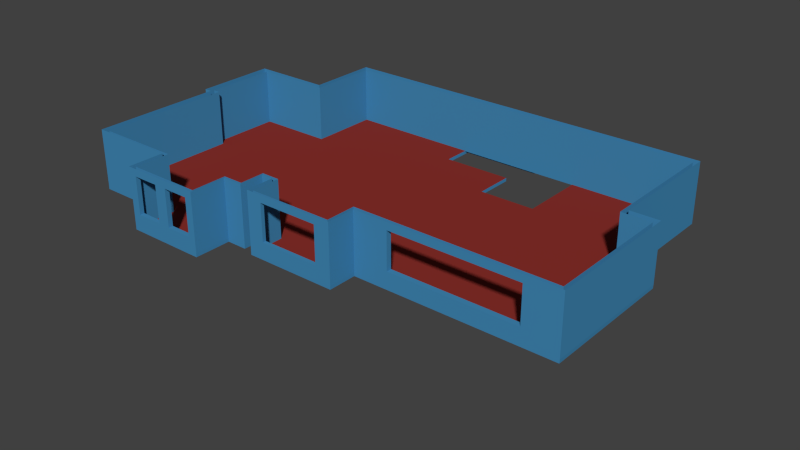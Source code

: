 # Source: map_floor_1_roof.blend  (saved by Blender 2.68.0; exported with 4.5.12 LTS)
import bpy
from mathutils import Matrix  # noqa: F401  (used for matrix-valued properties, if any)

bpy.ops.wm.read_factory_settings(use_empty=True)
scene = bpy.context.scene
scene.name = 'Scene'

# ---- collections
col_collection_1 = bpy.data.collections.new('Collection 1'); scene.collection.children.link(col_collection_1)
col_collection_11 = bpy.data.collections.new('Collection 11'); scene.collection.children.link(col_collection_11)
col_collection_11.hide_render = True
col_collection_11.hide_viewport = True

# ---- materials (node trees are filled in below, after node groups)
mat_outside = bpy.data.materials.new('outside')
mat_outside.alpha_threshold = 0.0
mat_outside.use_transparent_shadow = False
mat_outside.diffuse_color = (0.05493, 0.2539, 0.477, 1.0)
mat_outside.roughness = 0.5
mat_outside.specular_intensity = 0.09184
mat_outside.line_color = (0.0, 0.0, 0.0, 1.0)
mat_floor = bpy.data.materials.new('floor')
mat_floor.alpha_threshold = 0.0
mat_floor.use_transparent_shadow = False
mat_floor.diffuse_color = (0.2598, 0.02946, 0.02374, 1.0)
mat_floor.roughness = 0.5
mat_floor.specular_intensity = 0.1449
mat_floor.line_color = (0.0, 0.0, 0.0, 1.0)

# ---- material node trees

# ---- world
world_world = bpy.data.worlds.new('World'); scene.world = world_world
world_world.color = (0.05088, 0.05088, 0.05088)
world_world.use_sun_shadow = False
world_world.sun_shadow_jitter_overblur = 0.0
world_world.cycles.sampling_method = 'MANUAL'
world_world.cycles.sample_map_resolution = 256

# ---- meshes
me_plane_007 = bpy.data.meshes.new('Plane.007')
me_plane_007.from_pydata([(-241.6, 417.6, 401.0), (-241.6, 803.8, 401.0), (-241.6, -604.2, 401.0), (-855.6, -604.2, 401.0), (-855.6, 803.8, 401.0), (-177.2, 136.5, 401.0), (-1283.0, 417.6, 401.0), (-855.6, 417.6, 401.0), (-177.2, -604.2, 401.0), (1214.0, 803.8, 400.7), (1214.0, 417.6, 400.7), (-855.6, -737.2, 401.0), (1366.0, -604.2, 400.7), (-177.2, -758.2, 401.0), (-177.2, 417.6, 401.0), (-241.6, 136.5, 401.0), (-177.2, 803.8, 401.0), (-1283.0, 136.5, 401.0), (-855.6, 136.5, 401.0), (1214.0, 136.5, 400.7), (1366.0, 136.5, 400.7), (311.1, -604.2, 401.0), (311.1, 995.2, 401.0), (311.1, 803.8, 401.0), (-241.6, -737.2, 401.0), (311.1, -758.2, 401.0), (-119.6, -604.2, 401.0), (-119.6, 995.2, 401.0), (-119.6, 803.8, 401.0), (-119.6, 417.6, 401.0), (-119.6, -758.2, 401.0), (-119.6, 136.5, 401.0), (-1243.0, -604.2, 401.0), (-1243.0, 417.6, 401.0), (-1243.0, -737.2, 401.0), (-1243.0, 136.5, 401.0), (-777.3, -604.2, 401.0), (-777.3, 803.8, 401.0), (-777.3, 417.6, 401.0), (-777.3, -932.8, 401.0), (-777.3, -737.2, 401.0), (-777.3, 136.5, 401.0), (-352.5, -604.2, 401.0), (-352.5, 803.8, 401.0), (-352.5, 417.6, 401.0), (-349.9, -932.8, 400.9), (-349.9, -737.2, 400.9), (-352.5, 136.5, 401.0), (-177.2, -23.41, 401.0), (-855.6, -23.41, 401.0), (-241.6, -23.41, 401.0), (311.1, -23.41, 401.0), (-119.6, -23.41, 401.0), (-1243.0, -23.41, 401.0), (-777.3, -23.41, 401.0), (-352.5, -23.41, 401.0), (-1283.0, -23.41, 401.0), (558.8, 803.8, 401.0), (558.8, 417.6, 401.0), (-241.2, 417.6, 420.0), (-241.2, 803.8, 420.0), (-241.2, -604.2, 420.0), (-855.2, -604.2, 420.0), (-855.2, 803.8, 420.0), (-176.8, 136.4, 420.0), (-1283.0, 417.6, 420.0), (-855.2, 417.6, 420.0), (-176.8, -604.2, 420.0), (1214.0, 803.8, 420.0), (1214.0, 417.6, 420.0), (-855.2, -737.3, 420.0), (1367.0, -604.2, 420.0), (-176.8, -758.3, 420.0), (-176.8, 417.6, 420.0), (-241.2, 136.4, 420.0), (-176.8, 803.8, 420.0), (-1283.0, 136.4, 420.0), (-855.2, 136.4, 420.0), (1214.0, 136.4, 420.0), (1367.0, 136.4, 420.0), (311.5, -604.2, 420.0), (311.5, 995.2, 420.0), (311.5, 803.8, 420.0), (-241.2, -737.3, 420.0), (311.5, -758.3, 420.0), (311.5, 136.4, 420.0), (-119.2, -604.2, 420.0), (-119.2, 995.2, 420.0), (-119.2, 803.8, 420.0), (-119.2, 417.6, 420.0), (-119.2, -758.3, 420.0), (-119.2, 136.4, 420.0), (-1242.0, -604.2, 420.0), (-1242.0, 417.6, 420.0), (-1242.0, -737.3, 420.0), (-1242.0, 136.4, 420.0), (-776.9, -604.2, 420.0), (-776.9, 803.8, 420.0), (-776.9, 417.6, 420.0), (-776.9, -932.8, 420.0), (-776.9, -737.3, 420.0), (-776.9, 136.4, 420.0), (-352.1, -604.2, 420.0), (-352.1, 803.8, 420.0), (-352.1, 417.6, 420.0), (-349.5, -932.8, 420.0), (-349.5, -737.3, 420.0), (-352.1, 136.4, 420.0), (-176.8, -23.43, 420.0), (-855.2, -23.43, 420.0), (-241.2, -23.43, 420.0), (311.5, -23.43, 420.0), (-119.2, -23.43, 420.0), (-1242.0, -23.43, 420.0), (-776.9, -23.43, 420.0), (-352.1, -23.43, 420.0), (-1283.0, -23.43, 420.0), (559.2, 803.8, 420.0), (559.2, 417.6, 420.0), (143.6, -604.2, 401.0), (143.6, -758.2, 401.0), (143.6, -23.41, 401.0), (144.1, -604.2, 420.0), (144.1, -758.3, 420.0), (144.1, -23.43, 420.0), (-855.6, 632.3, 401.0), (-177.2, 632.3, 401.0), (-241.6, 632.3, 401.0), (-119.6, 632.3, 401.0), (-777.3, 632.3, 401.0), (-352.5, 632.3, 401.0), (-855.2, 632.3, 420.0), (-176.8, 632.3, 420.0), (-241.2, 632.3, 420.0), (-119.2, 631.0, 420.0), (-776.9, 632.3, 420.0), (-352.1, 632.3, 420.0), (311.1, 136.5, 401.0), (254.5, 632.3, 420.0), (254.5, 417.6, 420.0), (254.1, 417.6, 401.0), (254.1, 632.3, 401.0), (-241.2, -604.2, 727.4), (-855.2, 803.8, 727.4), (-1283.0, 417.6, 727.4), (-855.2, 417.6, 727.4), (-176.8, -604.2, 727.4), (1214.0, 803.8, 727.2), (1367.0, -604.2, 727.2), (-176.8, -758.3, 727.4), (1214.0, 136.4, 727.2), (1367.0, 136.4, 727.2), (311.5, -604.2, 727.4), (-241.2, -737.3, 727.4), (311.5, -758.3, 727.4), (-119.2, 803.8, 727.4), (-1242.0, -737.3, 727.4), (-776.9, -932.8, 727.4), (-776.9, -737.3, 727.4), (-349.5, -932.8, 727.4), (-349.5, -737.3, 727.4), (-1242.0, -23.43, 727.4), (-1283.0, -23.43, 727.4), (559.2, 803.8, 727.4), (-256.9, -584.2, 418.1), (-833.7, 778.7, 418.1), (-1245.0, 398.6, 418.1), (-833.7, 398.6, 418.1), (-159.3, -584.2, 418.1), (1189.0, 778.7, 418.1), (1343.0, -576.3, 418.1), (-159.3, -738.7, 418.1), (1189.0, 110.2, 418.1), (1343.0, 110.2, 418.1), (289.6, -576.3, 418.1), (-256.9, -718.3, 418.1), (289.6, -738.7, 418.1), (227.3, -758.3, 688.5), (-1206.0, -718.3, 418.1), (-758.3, -908.2, 418.1), (-758.3, -718.3, 418.1), (-364.8, -908.2, 418.1), (-364.8, -718.3, 418.1), (-1206.0, 3.819, 418.1), (-1245.0, 3.819, 418.1), (-120.0, 778.7, 418.1), (227.3, -758.3, 491.4), (-256.9, -584.2, 722.3), (-833.7, 778.7, 722.3), (-1245.0, 398.6, 722.3), (-833.7, 398.6, 722.3), (-159.3, -584.2, 722.3), (1189.0, 778.7, 722.0), (1343.0, -576.3, 722.0), (-159.3, -738.7, 722.3), (1189.0, 110.2, 722.0), (1343.0, 110.2, 722.0), (289.6, -576.3, 722.3), (-256.9, -718.3, 722.3), (289.6, -738.7, 722.3), (-94.73, -758.3, 688.5), (-1206.0, -718.3, 722.3), (-758.3, -908.2, 722.3), (-758.3, -718.3, 722.3), (-364.8, -908.2, 722.3), (-364.8, -718.3, 722.3), (-1206.0, 3.819, 722.3), (-1245.0, 3.819, 722.3), (-120.0, 778.7, 722.3), (-94.73, -758.3, 491.4), (-776.9, 803.8, 420.0), (-855.2, 803.8, 420.0), (-855.2, 803.8, 420.0), (-855.2, 632.3, 420.0), (-1283.0, 136.4, 420.0), (-1283.0, 417.6, 420.0), (-1283.0, 417.6, 420.0), (-1242.0, 417.6, 420.0), (-176.8, 803.8, 420.0), (-241.2, 803.8, 420.0), (-176.8, -604.2, 420.0), (-176.8, -604.2, 420.0), (-241.2, -604.2, 420.0), (-241.2, -604.2, 420.0), (1214.0, 136.4, 420.0), (1214.0, 136.4, 420.0), (1214.0, 417.6, 420.0), (1214.0, 803.8, 420.0), (1214.0, 803.8, 420.0), (-119.2, 803.8, 420.0), (-119.2, 803.8, 420.0), (-776.9, -737.3, 420.0), (-776.9, -737.3, 420.0), (-855.2, -737.3, 420.0), (-176.8, -758.3, 420.0), (-176.8, -758.3, 420.0), (-119.2, -758.3, 420.0), (1367.0, -604.2, 420.0), (1367.0, -604.2, 420.0), (1367.0, 136.4, 420.0), (1367.0, 136.4, 420.0), (311.5, -604.2, 420.0), (311.5, -604.2, 420.0), (311.5, -758.3, 420.0), (311.5, -758.3, 420.0), (144.1, -758.3, 420.0), (-119.2, 631.0, 420.0), (-241.2, -737.3, 420.0), (-241.2, -737.3, 420.0), (-855.2, 417.6, 420.0), (-855.2, 417.6, 420.0), (-1242.0, -737.3, 420.0), (-1242.0, -737.3, 420.0), (-1242.0, -604.2, 420.0), (-352.1, 803.8, 420.0), (-349.5, -932.8, 420.0), (-349.5, -932.8, 420.0), (-776.9, -932.8, 420.0), (-776.9, -932.8, 420.0), (-349.5, -737.3, 420.0), (-349.5, -737.3, 420.0), (-1283.0, -23.43, 420.0), (-1283.0, -23.43, 420.0), (-1242.0, -23.43, 420.0), (-1242.0, -23.43, 420.0), (559.2, 803.8, 420.0), (559.2, 803.8, 420.0), (559.2, 417.6, 420.0), (254.5, 632.3, 420.0), (254.5, 417.6, 420.0), (1180.0, -604.2, 688.5), (498.2, -604.2, 688.5), (1180.0, -604.2, 491.4), (498.2, -604.2, 491.4), (1180.0, -576.3, 491.4), (498.2, -576.3, 491.4), (1180.0, -576.3, 688.5), (498.2, -576.3, 688.5), (-94.73, -738.7, 491.4), (227.3, -738.7, 491.4), (-94.73, -738.7, 688.5), (227.3, -738.7, 688.5), (-563.2, -932.8, 727.4), (-563.2, -932.8, 420.0), (-561.6, -908.2, 418.1), (-561.6, -908.2, 722.3), (-734.5, -932.8, 688.5), (-734.5, -932.8, 491.4), (-595.4, -932.8, 688.5), (-595.4, -932.8, 491.4), (-390.3, -932.8, 688.5), (-390.3, -932.8, 491.4), (-529.2, -932.8, 688.5), (-529.2, -932.8, 491.4), (-390.3, -908.2, 491.4), (-390.3, -908.2, 688.5), (-529.2, -908.2, 491.4), (-529.2, -908.2, 688.5), (-734.5, -908.2, 491.4), (-734.5, -908.2, 688.5), (-595.4, -908.2, 491.4), (-595.4, -908.2, 688.5)], [], [(130, 43, 1, 127), (46, 42, 2, 24), (34, 32, 3, 11), (35, 33, 7, 18), (19, 58, 10), (58, 57, 9, 10), (50, 15, 5, 48), (15, 0, 14, 5), (127, 1, 16, 126), (53, 35, 18, 49), (55, 47, 15, 50), (28, 27, 22, 23), (5, 14, 29, 31), (126, 16, 28, 128), (120, 30, 26, 119), (47, 44, 0, 15), (48, 5, 31, 52), (17, 6, 33, 35), (49, 18, 41, 54), (11, 3, 36, 40), (125, 4, 37, 129), (18, 7, 38, 41), (54, 41, 47, 55), (21, 19, 20, 12), (40, 36, 42, 46), (129, 37, 43, 130), (41, 38, 44, 47), (39, 40, 46, 45), (36, 54, 55, 42), (3, 49, 54, 36), (8, 48, 52, 26), (42, 55, 50, 2), (119, 121, 51, 21), (32, 53, 49, 3), (13, 8, 26, 30), (53, 56, 17, 35), (2, 50, 48, 8), (136, 133, 219, 254), (106, 248, 222, 102), (252, 70, 62, 92), (95, 77, 66, 217), (224, 226, 118), (118, 226, 228, 265), (110, 108, 64, 74), (74, 64, 73, 59), (133, 132, 218, 219), (85, 224, 118), (113, 109, 77, 95), (121, 137, 51), (115, 110, 74, 107), (88, 82, 81, 87), (64, 91, 89, 73), (132, 134, 229, 218), (245, 122, 86, 236), (107, 74, 59, 104), (108, 112, 91, 64), (214, 95, 217, 216), (109, 114, 101, 77), (70, 231, 96, 62), (213, 135, 210, 212), (77, 101, 98, 66), (114, 115, 107, 101), (241, 238, 240, 224), (231, 106, 102, 96), (135, 136, 254, 210), (101, 107, 104, 98), (258, 256, 106, 231), (85, 111, 241, 224), (96, 102, 115, 114), (62, 96, 114, 109), (220, 86, 112, 108), (102, 222, 110, 115), (122, 241, 111, 124), (92, 62, 109, 113), (235, 236, 86, 220), (113, 95, 214, 262), (222, 220, 108, 110), (27, 28, 88, 87), (10, 9, 68, 69), (17, 56, 116, 76), (125, 7, 249, 131), (39, 45, 105, 99), (16, 1, 60, 75), (57, 58, 267, 117), (25, 21, 80, 243), (33, 6, 65, 93), (20, 19, 78, 79), (53, 32, 253, 263), (28, 16, 75, 88), (24, 2, 61, 83), (40, 39, 99, 100), (46, 24, 83, 259), (13, 30, 90, 72), (2, 8, 67, 61), (21, 12, 71, 80), (8, 13, 72, 67), (23, 22, 81, 82), (7, 33, 93, 249), (45, 46, 259, 105), (43, 37, 97, 103), (11, 40, 100, 233), (6, 17, 76, 65), (22, 27, 87, 81), (19, 10, 69, 78), (56, 53, 263, 116), (34, 11, 233, 94), (37, 4, 63, 97), (1, 43, 103, 60), (120, 25, 243, 123), (9, 57, 117, 68), (28, 23, 82, 88), (32, 34, 94, 253), (12, 20, 79, 71), (30, 120, 123, 90), (86, 122, 124, 112), (84, 241, 122, 245), (52, 31, 137, 121), (26, 52, 121, 119), (25, 120, 119, 21), (4, 125, 131, 63), (98, 104, 136, 135), (66, 98, 135, 213), (73, 89, 134, 132), (59, 73, 132, 133), (104, 59, 133, 136), (38, 129, 130, 44), (7, 125, 129, 38), (14, 126, 128, 29), (0, 127, 126, 14), (44, 130, 127, 0), (112, 124, 85, 91), (137, 58, 19), (139, 85, 118), (137, 19, 21, 51), (140, 58, 137), (58, 140, 269, 267), (31, 29, 140, 137), (138, 141, 128, 246), (246, 128, 28, 88), (89, 91, 85, 139), (124, 111, 85), (29, 128, 141, 140), (134, 89, 139, 268), (195, 192, 169, 172), (223, 221, 146, 142), (242, 237, 272, 273), (247, 223, 142, 153), (232, 257, 157, 158), (227, 266, 163, 147), (260, 247, 153, 160), (221, 234, 149, 146), (251, 156, 161, 264), (189, 166, 167, 190), (189, 207, 184, 166), (255, 260, 160, 159), (234, 244, 186, 209), (201, 178, 183, 206), (211, 143, 155, 230), (165, 188, 190, 167), (242, 152, 154, 244), (261, 264, 161, 162), (237, 239, 151, 148), (266, 230, 155, 163), (239, 225, 150, 151), (282, 283, 293, 292), (164, 187, 191, 168), (193, 170, 274, 276), (175, 198, 187, 164), (180, 203, 202, 179), (169, 192, 208, 185), (182, 205, 198, 175), (168, 191, 194, 171), (251, 232, 158, 156), (211, 250, 145, 143), (215, 144, 145, 250), (181, 204, 205, 182), (225, 227, 147, 150), (199, 176, 279, 281), (215, 261, 162, 144), (174, 176, 199, 197), (184, 207, 206, 183), (170, 193, 196, 173), (173, 196, 195, 172), (149, 234, 209, 200), (284, 285, 297, 296), (269, 140, 141, 138), (273, 272, 274, 275), (237, 148, 270, 272), (152, 242, 273, 271), (148, 152, 271, 270), (273, 275, 277, 271), (174, 197, 277, 275), (197, 193, 276, 277), (170, 174, 275, 274), (271, 277, 276, 270), (270, 276, 274, 272), (178, 201, 203, 180), (188, 165, 185, 208), (244, 154, 177, 186), (154, 149, 200, 177), (171, 194, 280, 278), (194, 199, 281, 280), (176, 171, 278, 279), (283, 282, 288, 289), (285, 284, 300, 301), (257, 283, 289, 287), (157, 257, 287, 286), (282, 157, 286, 288), (283, 255, 291, 293), (159, 282, 292, 290), (255, 159, 290, 291), (285, 204, 295, 297), (181, 284, 296, 294), (204, 181, 294, 295), (179, 202, 299, 298), (202, 285, 301, 299), (284, 179, 298, 300), (209, 186, 279, 278), (209, 278, 280, 200), (200, 280, 281, 177), (186, 177, 281, 279), (291, 290, 295, 294), (293, 291, 294, 296), (292, 297, 295, 290), (293, 296, 297, 292), (286, 299, 301, 288), (286, 287, 298, 299), (287, 289, 300, 298), (289, 288, 301, 300)])
me_plane_007.polygons.foreach_set('material_index', [0, 0, 0, 0, 0, 0, 0, 0, 0, 0, 0, 0, 0, 0, 0, 0, 0, 0, 0, 0, 0, 0, 0, 0, 0, 0, 0, 0, 0, 0, 0, 0, 0, 0, 0, 0, 0, 1, 1, 1, 1, 1, 1, 1, 1, 1, 1, 1, 0, 1, 0, 1, 1, 1, 1, 1, 1, 1, 1, 1, 1, 1, 1, 1, 1, 1, 1, 1, 1, 1, 1, 1, 1, 1, 1, 1, 1, 0, 0, 0, 0, 0, 0, 0, 0, 0, 0, 0, 0, 0, 0, 0, 0, 0, 0, 0, 0, 0, 0, 0, 0, 0, 0, 0, 0, 0, 0, 0, 0, 0, 0, 0, 0, 0, 1, 1, 0, 0, 0, 0, 1, 1, 1, 1, 1, 0, 0, 0, 0, 0, 1, 0, 1, 0, 0, 0, 0, 0, 0, 1, 1, 0, 1, 0, 0, 0, 0, 0, 0, 0, 0, 0, 0, 0, 0, 0, 0, 0, 0, 0, 0, 0, 0, 0, 0, 0, 0, 0, 0, 0, 0, 0, 0, 0, 0, 0, 0, 0, 0, 0, 0, 0, 0, 0, 0, 0, 0, 0, 0, 0, 0, 0, 0, 0, 0, 0, 0, 0, 0, 0, 0, 0, 0, 0, 0, 0, 0, 0, 0, 0, 0, 0, 0, 0, 0, 0, 0, 0, 0, 0, 0, 0, 0, 0, 0, 0, 0, 0, 0])
_uv = me_plane_007.uv_layers.new(name='UVMap')
_uv.uv.foreach_set('vector', [0.0, 0.0, 0.0, 0.0, 0.0, 0.0, 0.0, 0.0, 0.0, 0.0, 0.0, 0.0, 0.0, 0.0, 0.0, 0.0, 0.0, 0.0, 0.0, 0.0, 0.0, 0.0, 0.0, 0.0, 0.0, 0.0, 0.0, 0.0, 0.0, 0.0, 0.0, 0.0, 0.0, 0.0, 0.0, 0.0, 0.0, 0.0, 0.0, 0.0, 0.0, 0.0, 0.0, 0.0, 0.0, 0.0, 0.0, 0.0, 0.0, 0.0, 0.0, 0.0, 0.0, 0.0, 0.0, 0.0, 0.0, 0.0, 0.0, 0.0, 0.0, 0.0, 0.0, 0.0, 0.0, 0.0, 0.0, 0.0, 0.0, 0.0, 0.0, 0.0, 0.0, 0.0, 0.0, 0.0, 0.0, 0.0, 0.0, 0.0, 0.0, 0.0, 0.0, 0.0, 0.0, 0.0, 0.0003182, 0.3633, 0.0003182, 0.1821, 0.4081, 0.1821, 0.4081, 0.3633, 0.0, 0.0, 0.0, 0.0, 0.0, 0.0, 0.0, 0.0, 0.0, 0.0, 0.0, 0.0, 0.0, 0.0, 0.0, 0.0, 0.0, 0.0, 0.0, 0.0, 0.0, 0.0, 0.0, 0.0, 0.0, 0.0, 0.0, 0.0, 0.0, 0.0, 0.0, 0.0, 0.0, 0.0, 0.0, 0.0, 0.0, 0.0, 0.0, 0.0, 0.0, 0.0, 0.0, 0.0, 0.0, 0.0, 0.0, 0.0, 0.0, 0.0, 0.0, 0.0, 0.0, 0.0, 0.0, 0.0, 0.0, 0.0, 0.0, 0.0, 0.0, 0.0, 0.0, 0.0, 0.0, 0.0, 0.0, 0.0, 0.0, 0.0, 0.0, 0.0, 0.0, 0.0, 0.0, 0.0, 0.0, 0.0, 0.0, 0.0, 0.0, 0.0, 0.0, 0.0, 0.0, 0.0, 0.0, 0.0, 0.0, 0.0, 0.0, 0.0, 0.0, 0.0, 0.0, 0.0, 0.0, 0.0, 0.0, 0.0, 0.0, 0.0, 0.0, 0.0, 0.0, 0.0, 0.0, 0.0, 0.0, 0.0, 0.0, 0.0, 0.0, 0.0, 0.0, 0.0, 0.0, 0.0, 0.0, 0.0, 0.0, 0.0, 0.0, 0.0, 0.0, 0.0, 0.0, 0.0, 0.0, 0.0, 0.0, 0.0, 0.0, 0.0, 0.0, 0.0, 0.0, 0.0, 0.0, 0.0, 0.0, 0.0, 0.0, 0.0, 0.0, 0.0, 0.0, 0.0, 0.0, 0.0, 0.0, 0.0, 0.0, 0.0, 0.0, 0.0, 0.0, 0.0, 0.0, 0.0, 0.0, 0.0, 0.0, 0.0, 0.0, 0.0, 0.0, 0.0, 0.0, 0.0, 0.0, 0.0, 0.0, 0.0, 0.0, 0.0, 0.0, 0.0, 0.0, 0.0, 0.0, 0.0, 0.0, 0.0, 0.0, 0.0, 0.0, 0.0, 0.0, 0.0, 0.0, 0.0, 0.0, 0.0, 0.0, 0.0, 0.0, 0.0, 0.0, 0.0, 1.421, 0.9996, 1.428, 0.845, 1.667, 0.8556, 1.659, 1.01, -0.4487, 0.929, -0.4421, 0.7831, -0.2629, 0.7912, -0.2692, 0.9404, -0.506, 2.139, -0.4808, 1.613, -0.3004, 1.622, -0.3253, 2.147, 0.6836, 2.195, 0.7068, 1.666, 1.094, 1.683, 1.069, 2.213, 0.7644, -1.211, 1.155, -1.214, 1.161, -0.3038, 1.161, -0.3038, 1.155, -1.214, 1.692, -1.217, 1.698, -0.3074, 0.5158, 0.8165, 0.5177, 0.7289, 0.7377, 0.7328, 0.7356, 0.8219, 0.7356, 0.8219, 0.7377, 0.7328, 1.131, 0.7433, 1.128, 0.8332, 1.428, 0.845, 1.431, 0.7551, 1.671, 0.7658, 1.667, 0.8556, 0.7669, 0.03283, 0.7644, -1.211, 1.161, -0.3038, 0.4647, 2.185, 0.488, 1.656, 0.7068, 1.666, 0.6836, 2.195, 0.0, 0.0, 0.0, 0.0, 0.0, 0.0, 0.5117, 0.9677, 0.5158, 0.8165, 0.7356, 0.8219, 0.7313, 0.9749, 0.0003182, 0.0003182, 0.4081, 0.0003182, 0.4081, 0.1815, 0.0003182, 0.1815, 0.7377, 0.7328, 0.7392, 0.653, 1.133, 0.6626, 1.131, 0.7433, 1.431, 0.7551, 1.433, 0.6745, 1.674, 0.6855, 1.671, 0.7658, -0.4426, 0.273, -0.2411, 0.2819, -0.2566, 0.6285, -0.4598, 0.6194, 0.7313, 0.9749, 0.7356, 0.8219, 1.128, 0.8332, 1.122, 0.9877, 0.5177, 0.7289, 0.519, 0.6507, 0.7392, 0.653, 0.7377, 0.7328, 0.681, 2.251, 0.6836, 2.195, 1.069, 2.213, 1.066, 2.269, 0.488, 1.656, 0.4925, 1.55, 0.7113, 1.558, 0.7068, 1.666, -0.4808, 1.613, -0.4758, 1.507, -0.2956, 1.515, -0.3004, 1.622, 1.39, 1.696, 1.395, 1.588, 1.633, 1.598, 1.628, 1.707, 0.7068, 1.666, 0.7113, 1.558, 1.098, 1.575, 1.094, 1.683, 0.4925, 1.55, 0.5117, 0.9677, 0.7313, 0.9749, 0.7113, 1.558, -0.2321, 0.06521, -0.2677, -1.398, 0.7593, -1.423, 0.7644, -1.211, -0.4758, 1.507, -0.4487, 0.929, -0.2692, 0.9404, -0.2956, 1.515, 1.395, 1.588, 1.421, 0.9996, 1.659, 1.01, 1.633, 1.598, 0.7113, 1.558, 0.7313, 0.9749, 1.122, 0.9877, 1.098, 1.575, -0.7403, 1.494, -0.7131, 0.9165, -0.4487, 0.929, -0.4758, 1.507, 0.7669, 0.03283, 0.4912, 0.04756, -0.2321, 0.06521, 0.7644, -1.211, -0.2956, 1.515, -0.2692, 0.9404, 0.5117, 0.9677, 0.4925, 1.55, -0.3004, 1.622, -0.2956, 1.515, 0.4925, 1.55, 0.488, 1.656, -0.2597, 0.7049, -0.2566, 0.6285, 0.519, 0.6507, 0.5177, 0.7289, -0.2692, 0.9404, -0.2629, 0.7912, 0.5158, 0.8165, 0.5117, 0.9677, -0.2411, 0.2819, -0.2321, 0.06521, 0.4912, 0.04756, 0.514, 0.2878, -0.3253, 2.147, -0.3004, 1.622, 0.488, 1.656, 0.4647, 2.185, -0.4633, 0.6955, -0.4598, 0.6194, -0.2566, 0.6285, -0.2597, 0.7049, 0.4647, 2.185, 0.6836, 2.195, 0.681, 2.251, 0.4621, 2.241, -0.2629, 0.7912, -0.2597, 0.7049, 0.5177, 0.7289, 0.5158, 0.8165, 0.7159, -0.1193, 0.3509, -0.1193, 0.3508, -0.1557, 0.7159, -0.1557, -0.472, 0.842, 0.2646, 0.842, 0.2645, 0.8789, -0.472, 0.8789, 0.6558, 0.06874, 0.3509, 0.06874, 0.3508, 0.03241, 0.6558, 0.03241, 0.6775, 0.9165, 0.2681, 0.9165, 0.2681, 0.8802, 0.6775, 0.8802, -0.472, 0.7668, 0.3431, 0.7667, 0.3438, 0.8032, -0.4713, 0.8032, 0.4737, 0.4831, 0.3508, 0.4831, 0.3516, 0.4468, 0.4744, 0.4468, 0.2646, 0.9918, -0.472, 0.9918, -0.472, 0.9554, 0.2645, 0.9554, 0.3509, 0.1458, 0.6446, 0.1458, 0.6446, 0.1821, 0.3508, 0.1821, 0.4757, 0.5242, 0.4757, 0.4468, 0.512, 0.4476, 0.512, 0.525, 0.6422, 0.1069, 0.3508, 0.1069, 0.3516, 0.07003, 0.643, 0.07003, 0.6358, 0.6902, -0.472, 0.6902, -0.472, 0.6539, 0.6357, 0.6539, 0.4614, 0.7278, 0.3516, 0.7278, 0.3524, 0.6915, 0.4622, 0.6915, 0.3509, 0.1834, 0.6046, 0.1834, 0.6045, 0.2198, 0.3508, 0.2198, 0.7238, -0.1569, 0.3509, -0.1569, 0.3508, -0.1933, 0.7238, -0.1933, 0.3508, 0.2963, 0.5575, 0.2964, 0.5582, 0.3327, 0.3516, 0.3327, 0.3508, 0.4844, 0.4606, 0.4844, 0.4614, 0.5207, 0.3516, 0.5207, 0.3508, 0.4092, 0.4737, 0.4092, 0.4744, 0.4455, 0.3516, 0.4455, -0.472, 0.5399, 1.541, 0.5394, 1.541, 0.5763, -0.4713, 0.5763, 0.6446, 0.1445, 0.3509, 0.1445, 0.3508, 0.1082, 0.6446, 0.1082, 0.3509, -0.118, 0.7159, -0.118, 0.7159, -0.0817, 0.3508, -0.0817, 0.266, 0.9541, -0.472, 0.9541, -0.4713, 0.9178, 0.2668, 0.9178, 0.3452, 0.7667, 0.7181, 0.7667, 0.7181, 0.8032, 0.3451, 0.8032, 0.3381, 0.8408, -0.472, 0.8408, -0.4713, 0.8044, 0.3388, 0.8044, 0.3508, 0.334, 0.5003, 0.334, 0.5011, 0.3703, 0.3516, 0.3703, 0.7792, 1.068, 0.2429, 1.068, 0.2428, 1.031, 0.7791, 1.031, 0.3495, 0.7654, -0.472, 0.7654, -0.4713, 0.7291, 0.3503, 0.7291, 0.2429, 0.993, 0.7792, 0.993, 0.7791, 1.03, 0.2428, 1.03, 0.3516, 0.7291, 0.429, 0.7291, 0.4298, 0.7654, 0.3524, 0.7654, -0.472, 0.8802, 0.266, 0.8802, 0.2668, 0.9165, -0.4713, 0.9165, 0.5003, 0.4079, 0.3508, 0.4079, 0.3516, 0.3716, 0.5011, 0.3716, 0.5625, 0.295, 0.3508, 0.295, 0.3516, 0.2587, 0.5633, 0.2587, 0.3508, -0.005194, 0.6702, -0.005194, 0.671, 0.03113, 0.3516, 0.03113, 0.7768, 0.6526, -0.472, 0.652, -0.4713, 0.6157, 0.7775, 0.6157, -0.472, 0.6915, 0.3495, 0.6915, 0.3503, 0.7278, -0.4713, 0.7278, 0.6046, 0.2574, 0.3509, 0.2574, 0.3508, 0.221, 0.6045, 0.221, -0.472, 0.5775, 0.9407, 0.5775, 0.9407, 0.6144, -0.472, 0.6144, 0.2658, 0.842, 0.768, 0.842, 0.7688, 0.8784, 0.2666, 0.8784, -0.2566, 0.6285, -0.2411, 0.2819, 0.514, 0.2878, 0.519, 0.6507, -0.4321, 0.05555, -0.2321, 0.06521, -0.2411, 0.2819, -0.4426, 0.273, 0.0, 0.0, 0.0, 0.0, 0.0, 0.0, 0.0, 0.0, 0.0, 0.0, 0.0, 0.0, 0.0, 0.0, 0.0, 0.0, 0.0, 0.0, 0.0, 0.0, 0.0, 0.0, 0.0, 0.0, 0.678, -0.006476, 0.3509, -0.006476, 0.3508, -0.04281, 0.678, -0.04281, 1.098, 1.575, 1.122, 0.9877, 1.421, 0.9996, 1.395, 1.588, 1.094, 1.683, 1.098, 1.575, 1.395, 1.588, 1.39, 1.696, 1.131, 0.7433, 1.133, 0.6626, 1.433, 0.6745, 1.431, 0.7551, 1.128, 0.8332, 1.131, 0.7433, 1.431, 0.7551, 1.428, 0.845, 1.122, 0.9877, 1.128, 0.8332, 1.428, 0.845, 1.421, 0.9996, 0.0, 0.0, 0.0, 0.0, 0.0, 0.0, 0.0, 0.0, 0.0, 0.0, 0.0, 0.0, 0.0, 0.0, 0.0, 0.0, 0.0, 0.0, 0.0, 0.0, 0.0, 0.0, 0.0, 0.0, 0.0, 0.0, 0.0, 0.0, 0.0, 0.0, 0.0, 0.0, 0.0, 0.0, 0.0, 0.0, 0.0, 0.0, 0.0, 0.0, 0.519, 0.6507, 0.514, 0.2878, 0.7669, 0.03283, 0.7392, 0.653, 0.0, 0.0, 0.0, 0.0, 0.0, 0.0, 1.156, 0.1272, 0.7669, 0.03283, 1.161, -0.3038, 0.0, 0.0, 0.0, 0.0, 0.0, 0.0, 0.0, 0.0, 0.0, 0.0, 0.0, 0.0, 0.0, 0.0, 0.1091, 1.067, -0.472, 1.067, -0.4713, 1.031, 0.1099, 1.031, 0.0, 0.0, 0.0, 0.0, 0.0, 0.0, 0.0, 0.0, 0.2416, 0.9931, 0.2408, 1.029, -0.472, 1.029, -0.4713, 0.993, 0.3508, -0.04409, 0.3534, -0.08042, 0.6805, -0.08042, 0.6805, -0.04409, 1.133, 0.6626, 0.7392, 0.653, 0.7669, 0.03283, 1.156, 0.1272, 0.514, 0.2878, 0.4912, 0.04756, 0.7669, 0.03283, 0.0, 0.0, 0.0, 0.0, 0.0, 0.0, 0.0, 0.0, 1.433, 0.6745, 1.133, 0.6626, 1.156, 0.1272, 1.462, 0.1426, 0.0, 0.0, 0.0, 0.0, 0.0, 0.0, 0.0, 0.0, 0.425, 0.3079, 0.4946, 0.3079, 0.4946, 0.6401, 0.425, 0.6401, -0.2149, 0.1172, 1.0, 0.1172, 0.7848, 0.1811, 5.588e-05, 0.1811, 0.2813, 0.3079, 0.425, 0.3079, 0.425, 0.6401, 0.2813, 0.6401, 0.4714, 0.4234, 0.6464, 0.4234, 0.6464, 0.6984, 0.4714, 0.6984, 0.7338, 0.2447, 1.364, 0.2447, 1.364, 0.5407, 0.7338, 0.5404, 0.2696, 0.3466, 0.3768, 0.3466, 0.3768, 0.6508, 0.2696, 0.6507, 0.4946, 0.3079, 0.661, 0.3079, 0.661, 0.6401, 0.4946, 0.6401, 0.7665, 0.5421, 0.7665, 0.838, 0.07934, 0.838, 0.07934, 0.5421, 0.0, 0.0, 0.0, 0.0, 0.0, 0.0, 0.0, 0.0, 0.0, 0.0, 0.0, 0.0, 0.0, 0.0, 0.0, 0.0, 0.4512, 0.3961, 0.6442, 0.3961, 0.6442, 0.6996, 0.4512, 0.6996, 0.1455, 0.289, 0.748, 0.289, 0.644, 0.377, 0.2467, 0.377, 0.0, 0.0, 0.0, 0.0, 0.0, 0.0, 0.0, 0.0, 0.1193, 1.029, 0.1193, 0.6947, 0.9202, 0.6947, 0.9202, 1.029, 0.0, 0.0, 0.0, 0.0, 0.0, 0.0, 0.0, 0.0, 0.5084, 0.2735, 0.5084, 0.6057, 0.3419, 0.6057, 0.3419, 0.2735, 0.6983, 0.3296, 0.7402, 0.3296, 0.7402, 0.6467, 0.6983, 0.6467, 0.05307, 0.309, 0.8708, 0.309, 0.8708, 0.6481, 0.05307, 0.6481, 0.7325, 0.5407, 0.07934, 0.5407, 0.07934, 0.2447, 0.7325, 0.2447, 0.5687, 0.2846, 0.7512, 0.2846, 0.7512, 0.6513, 0.5687, 0.6513, -0.212, 1.165, -0.2119, 0.7859, -0.17, 0.8739, -0.1701, 1.117, 0.0, 0.0, 0.0, 0.0, 0.0, 0.0, 0.0, 0.0, 0.9986, 0.2919, 0.9986, 0.5735, 0.8435, 0.543, 0.8435, 0.3221, 0.0, 0.0, 0.0, 0.0, 0.0, 0.0, 0.0, 0.0, 0.0, 0.0, 0.0, 0.0, 0.0, 0.0, 0.0, 0.0, 0.0, 0.0, 0.0, 0.0, 0.0, 0.0, 0.0, 0.0, 0.0, 0.0, 0.0, 0.0, 0.0, 0.0, 0.0, 0.0, 0.0, 0.0, 0.0, 0.0, 0.0, 0.0, 0.0, 0.0, 0.1753, 0.3973, 0.7431, 0.3973, 0.7431, 0.7724, 0.1753, 0.7724, 0.7119, 0.6469, 0.354, 0.6469, 0.354, 0.362, 0.7119, 0.362, 0.2391, 0.8647, 0.2391, 0.5257, 0.7106, 0.5257, 0.7106, 0.8647, 0.0, 0.0, 0.0, 0.0, 0.0, 0.0, 0.0, 0.0, 0.3055, 0.2636, 1.011, 0.2636, 1.011, 0.5884, 0.3055, 0.5884, 0.0, 0.0, 0.0, 0.0, 0.0, 0.0, 0.0, 0.0, 0.2435, 0.3296, 0.6983, 0.3296, 0.6983, 0.6467, 0.2435, 0.6467, 0.0, 0.0, 0.0, 0.0, 0.0, 0.0, 0.0, 0.0, 0.0, 0.0, 0.0, 0.0, 0.0, 0.0, 0.0, 0.0, 0.0, 0.0, 0.0, 0.0, 0.0, 0.0, 0.0, 0.0, 0.0, 0.0, 0.0, 0.0, 0.0, 0.0, 0.0, 0.0, 0.1455, 0.6683, 0.1455, 0.289, 0.2467, 0.377, 0.2467, 0.6203, 0.0, 0.0, 0.0, 0.0, 0.0, 0.0, 0.0, 0.0, 0.2681, 0.9542, 0.2681, 0.9178, 0.6775, 0.9178, 0.6775, 0.9542, 0.0001516, 0.5738, 0.6482, 0.5738, 0.6076, 0.6082, 0.02829, 0.5994, 1.0, 0.1172, 1.0, 0.4709, 0.7848, 0.4071, 0.7848, 0.1811, -0.2149, 0.4712, -0.2149, 0.1172, 5.588e-05, 0.1811, 5.716e-05, 0.4071, 1.0, 0.4709, -0.2149, 0.4712, 5.716e-05, 0.4071, 0.7848, 0.4071, 0.0001516, 0.5738, 0.02829, 0.5994, 0.03793, 0.8232, 0.001564, 0.849, 0.0001671, 0.5732, 0.0001516, 0.2917, 0.1978, 0.3221, 0.1978, 0.543, 0.0001516, 0.2917, 0.9986, 0.2919, 0.8435, 0.3221, 0.1978, 0.3221, 0.9986, 0.5735, 0.0001671, 0.5732, 0.1978, 0.543, 0.8435, 0.543, 0.001564, 0.849, 0.03793, 0.8232, 0.6191, 0.8448, 0.6516, 0.8794, 0.6516, 0.8794, 0.6191, 0.8448, 0.6076, 0.6082, 0.6482, 0.5738, 0.0, 0.0, 0.0, 0.0, 0.0, 0.0, 0.0, 0.0, 0.0, 0.0, 0.0, 0.0, 0.0, 0.0, 0.0, 0.0, 0.748, 0.289, 0.748, 0.6683, 0.644, 0.6203, 0.644, 0.377, 0.748, 0.6683, 0.1455, 0.6683, 0.2467, 0.6203, 0.644, 0.6203, 0.0, 0.0, 0.0, 0.0, 0.0, 0.0, 0.0, 0.0, 0.0, 0.0, 0.0, 0.0, 0.0, 0.0, 0.0, 0.0, 0.0, 0.0, 0.0, 0.0, 0.0, 0.0, 0.0, 0.0, -0.2119, 0.7859, -0.212, 1.165, -0.2517, 1.117, -0.2517, 0.8739, 0.0, 0.0, 0.0, 0.0, 0.0, 0.0, 0.0, 0.0, -0.4755, 0.7859, -0.2119, 0.7859, -0.2517, 0.8739, -0.4233, 0.8739, -0.4756, 1.165, -0.4755, 0.7859, -0.4233, 0.8739, -0.4233, 1.117, -0.212, 1.165, -0.4756, 1.165, -0.4233, 1.117, -0.2517, 1.117, -0.2119, 0.7859, 0.05173, 0.7859, 0.001395, 0.874, -0.17, 0.8739, 0.05168, 1.165, -0.212, 1.165, -0.1701, 1.117, 0.001363, 1.117, 0.05173, 0.7859, 0.05168, 1.165, 0.001363, 1.117, 0.001395, 0.874, 0.0, 0.0, 0.0, 0.0, 0.0, 0.0, 0.0, 0.0, 0.0, 0.0, 0.0, 0.0, 0.0, 0.0, 0.0, 0.0, 0.0, 0.0, 0.0, 0.0, 0.0, 0.0, 0.0, 0.0, 0.0, 0.0, 0.0, 0.0, 0.0, 0.0, 0.0, 0.0, 0.0, 0.0, 0.0, 0.0, 0.0, 0.0, 0.0, 0.0, 0.0, 0.0, 0.0, 0.0, 0.0, 0.0, 0.0, 0.0, 0.3802, 1.837, 0.7927, 1.837, 0.7667, 1.867, 0.4053, 1.86, 0.3802, 1.837, 0.4053, 1.86, 0.4164, 2.097, 0.3845, 2.121, 0.3845, 2.121, 0.4164, 2.097, 0.7837, 2.116, 0.8243, 2.152, 0.7927, 1.837, 0.8243, 2.152, 0.7837, 2.116, 0.7667, 1.867, 0.6006, 2.152, 0.6278, 2.457, 0.58, 2.403, 0.5696, 2.193, 0.3847, 2.152, 0.6006, 2.152, 0.5696, 2.193, 0.4137, 2.183, 0.3802, 2.426, 0.4195, 2.394, 0.58, 2.403, 0.6278, 2.457, 0.3847, 2.152, 0.4137, 2.183, 0.4195, 2.394, 0.3802, 2.426, 0.4727, 1.732, 0.5018, 1.702, 0.6604, 1.709, 0.7058, 1.76, 0.4727, 1.732, 0.4554, 1.457, 0.496, 1.491, 0.5018, 1.702, 0.4554, 1.457, 0.6868, 1.457, 0.655, 1.499, 0.496, 1.491, 0.6868, 1.457, 0.7058, 1.76, 0.6604, 1.709, 0.655, 1.499])
me_plane_007.materials.append(mat_outside)
me_plane_007.materials.append(mat_floor)
me_plane_007.use_remesh_preserve_volume = False
me_plane_007.use_remesh_preserve_attributes = False
me_plane_007.use_mirror_vertex_groups = False
me_plane_007.update()
me_cube_026 = bpy.data.meshes.new('Cube.026')
me_cube_026.from_pydata([(-100.0, -100.0, -100.0), (-100.0, 100.0, -100.0), (100.0, 100.0, -100.0), (100.0, -100.0, -100.0), (-100.0, -100.0, 100.0), (-100.0, 100.0, 100.0), (100.0, 100.0, 100.0), (100.0, -100.0, 100.0)], [], [(4, 5, 1, 0), (5, 6, 2, 1), (6, 7, 3, 2), (7, 4, 0, 3), (0, 1, 2, 3), (7, 6, 5, 4)])
me_cube_026.use_remesh_preserve_volume = False
me_cube_026.use_remesh_preserve_attributes = False
me_cube_026.use_mirror_vertex_groups = False
me_cube_026.update()
me_cube_025 = bpy.data.meshes.new('Cube.025')
me_cube_025.from_pydata([(-100.0, -100.0, -100.0), (-100.0, 100.0, -100.0), (100.0, 100.0, -100.0), (100.0, -100.0, -100.0), (-100.0, -100.0, 100.0), (-100.0, 100.0, 100.0), (100.0, 100.0, 100.0), (100.0, -100.0, 100.0)], [], [(4, 5, 1, 0), (5, 6, 2, 1), (6, 7, 3, 2), (7, 4, 0, 3), (0, 1, 2, 3), (7, 6, 5, 4)])
me_cube_025.use_remesh_preserve_volume = False
me_cube_025.use_remesh_preserve_attributes = False
me_cube_025.use_mirror_vertex_groups = False
me_cube_025.update()
me_cube_024 = bpy.data.meshes.new('Cube.024')
me_cube_024.from_pydata([(-100.0, -100.0, -100.0), (-100.0, 100.0, -100.0), (100.0, 100.0, -100.0), (100.0, -100.0, -100.0), (-100.0, -100.0, 100.0), (-100.0, 100.0, 100.0), (100.0, 100.0, 100.0), (100.0, -100.0, 100.0)], [], [(4, 5, 1, 0), (5, 6, 2, 1), (6, 7, 3, 2), (7, 4, 0, 3), (0, 1, 2, 3), (7, 6, 5, 4)])
me_cube_024.use_remesh_preserve_volume = False
me_cube_024.use_remesh_preserve_attributes = False
me_cube_024.use_mirror_vertex_groups = False
me_cube_024.update()
me_cube_023 = bpy.data.meshes.new('Cube.023')
me_cube_023.from_pydata([(-100.0, -100.0, -100.0), (-100.0, 100.0, -100.0), (100.0, 100.0, -100.0), (100.0, -100.0, -100.0), (-100.0, -100.0, 100.0), (-100.0, 100.0, 100.0), (100.0, 100.0, 100.0), (100.0, -100.0, 100.0)], [], [(4, 5, 1, 0), (5, 6, 2, 1), (6, 7, 3, 2), (7, 4, 0, 3), (0, 1, 2, 3), (7, 6, 5, 4)])
me_cube_023.use_remesh_preserve_volume = False
me_cube_023.use_remesh_preserve_attributes = False
me_cube_023.use_mirror_vertex_groups = False
me_cube_023.update()
me_cube_022 = bpy.data.meshes.new('Cube.022')
me_cube_022.from_pydata([(-100.0, -100.0, -100.0), (-100.0, 100.0, -100.0), (100.0, 100.0, -100.0), (100.0, -100.0, -100.0), (-100.0, -100.0, 100.0), (-100.0, 100.0, 100.0), (100.0, 100.0, 100.0), (100.0, -100.0, 100.0)], [], [(4, 5, 1, 0), (5, 6, 2, 1), (6, 7, 3, 2), (7, 4, 0, 3), (0, 1, 2, 3), (7, 6, 5, 4)])
me_cube_022.use_remesh_preserve_volume = False
me_cube_022.use_remesh_preserve_attributes = False
me_cube_022.use_mirror_vertex_groups = False
me_cube_022.update()
me_cube_021 = bpy.data.meshes.new('Cube.021')
me_cube_021.from_pydata([(-100.0, -100.0, -100.0), (-100.0, 100.0, -100.0), (100.0, 100.0, -100.0), (100.0, -100.0, -100.0), (-100.0, -100.0, 100.0), (-100.0, 100.0, 100.0), (100.0, 100.0, 100.0), (100.0, -100.0, 100.0)], [], [(4, 5, 1, 0), (5, 6, 2, 1), (6, 7, 3, 2), (7, 4, 0, 3), (0, 1, 2, 3), (7, 6, 5, 4)])
me_cube_021.use_remesh_preserve_volume = False
me_cube_021.use_remesh_preserve_attributes = False
me_cube_021.use_mirror_vertex_groups = False
me_cube_021.update()
me_cube_020 = bpy.data.meshes.new('Cube.020')
me_cube_020.from_pydata([(-100.0, -100.0, -100.0), (-100.0, 100.0, -100.0), (100.0, 100.0, -100.0), (100.0, -100.0, -100.0), (-100.0, -100.0, 100.0), (-100.0, 100.0, 100.0), (100.0, 100.0, 100.0), (100.0, -100.0, 100.0)], [], [(4, 5, 1, 0), (5, 6, 2, 1), (6, 7, 3, 2), (7, 4, 0, 3), (0, 1, 2, 3), (7, 6, 5, 4)])
me_cube_020.use_remesh_preserve_volume = False
me_cube_020.use_remesh_preserve_attributes = False
me_cube_020.use_mirror_vertex_groups = False
me_cube_020.update()
me_cube_019 = bpy.data.meshes.new('Cube.019')
me_cube_019.from_pydata([(-100.0, -100.0, -100.0), (-100.0, 100.0, -100.0), (100.0, 100.0, -100.0), (100.0, -100.0, -100.0), (-100.0, -100.0, 100.0), (-100.0, 100.0, 100.0), (100.0, 100.0, 100.0), (100.0, -100.0, 100.0)], [], [(4, 5, 1, 0), (5, 6, 2, 1), (6, 7, 3, 2), (7, 4, 0, 3), (0, 1, 2, 3), (7, 6, 5, 4)])
me_cube_019.use_remesh_preserve_volume = False
me_cube_019.use_remesh_preserve_attributes = False
me_cube_019.use_mirror_vertex_groups = False
me_cube_019.update()
me_cube_018 = bpy.data.meshes.new('Cube.018')
me_cube_018.from_pydata([(-100.0, -100.0, -100.0), (-100.0, 100.0, -100.0), (100.0, 100.0, -100.0), (100.0, -100.0, -100.0), (-100.0, -100.0, 100.0), (-100.0, 100.0, 100.0), (100.0, 100.0, 100.0), (100.0, -100.0, 100.0)], [], [(4, 5, 1, 0), (5, 6, 2, 1), (6, 7, 3, 2), (7, 4, 0, 3), (0, 1, 2, 3), (7, 6, 5, 4)])
me_cube_018.use_remesh_preserve_volume = False
me_cube_018.use_remesh_preserve_attributes = False
me_cube_018.use_mirror_vertex_groups = False
me_cube_018.update()
me_cube_017 = bpy.data.meshes.new('Cube.017')
me_cube_017.from_pydata([(-100.0, -100.0, -100.0), (-100.0, 100.0, -100.0), (100.0, 100.0, -100.0), (100.0, -100.0, -100.0), (-100.0, -100.0, 100.0), (-100.0, 100.0, 100.0), (100.0, 100.0, 100.0), (100.0, -100.0, 100.0)], [], [(4, 5, 1, 0), (5, 6, 2, 1), (6, 7, 3, 2), (7, 4, 0, 3), (0, 1, 2, 3), (7, 6, 5, 4)])
me_cube_017.use_remesh_preserve_volume = False
me_cube_017.use_remesh_preserve_attributes = False
me_cube_017.use_mirror_vertex_groups = False
me_cube_017.update()
me_cube_016 = bpy.data.meshes.new('Cube.016')
me_cube_016.from_pydata([(-100.0, -100.0, -100.0), (-100.0, 100.0, -100.0), (100.0, 100.0, -100.0), (100.0, -100.0, -100.0), (-100.0, -100.0, 100.0), (-100.0, 100.0, 100.0), (100.0, 100.0, 100.0), (100.0, -100.0, 100.0)], [], [(4, 5, 1, 0), (5, 6, 2, 1), (6, 7, 3, 2), (7, 4, 0, 3), (0, 1, 2, 3), (7, 6, 5, 4)])
me_cube_016.use_remesh_preserve_volume = False
me_cube_016.use_remesh_preserve_attributes = False
me_cube_016.use_mirror_vertex_groups = False
me_cube_016.update()
me_cube_015 = bpy.data.meshes.new('Cube.015')
me_cube_015.from_pydata([(-100.0, -100.0, -100.0), (-100.0, 100.0, -100.0), (100.0, 100.0, -100.0), (100.0, -100.0, -100.0), (-100.0, -100.0, 100.0), (-100.0, 100.0, 100.0), (100.0, 100.0, 100.0), (100.0, -100.0, 100.0)], [], [(4, 5, 1, 0), (5, 6, 2, 1), (6, 7, 3, 2), (7, 4, 0, 3), (0, 1, 2, 3), (7, 6, 5, 4)])
me_cube_015.use_remesh_preserve_volume = False
me_cube_015.use_remesh_preserve_attributes = False
me_cube_015.use_mirror_vertex_groups = False
me_cube_015.update()
me_cube_014 = bpy.data.meshes.new('Cube.014')
me_cube_014.from_pydata([(-100.0, -100.0, -100.0), (-100.0, 100.0, -100.0), (100.0, 100.0, -100.0), (100.0, -100.0, -100.0), (-100.0, -100.0, 100.0), (-100.0, 100.0, 100.0), (100.0, 100.0, 100.0), (100.0, -100.0, 100.0)], [], [(4, 5, 1, 0), (5, 6, 2, 1), (6, 7, 3, 2), (7, 4, 0, 3), (0, 1, 2, 3), (7, 6, 5, 4)])
me_cube_014.use_remesh_preserve_volume = False
me_cube_014.use_remesh_preserve_attributes = False
me_cube_014.use_mirror_vertex_groups = False
me_cube_014.update()
me_cube_013 = bpy.data.meshes.new('Cube.013')
me_cube_013.from_pydata([(-100.0, -100.0, -100.0), (-100.0, 100.0, -100.0), (100.0, 100.0, -100.0), (100.0, -100.0, -100.0), (-100.0, -100.0, 100.0), (-100.0, 100.0, 100.0), (100.0, 100.0, 100.0), (100.0, -100.0, 100.0)], [], [(4, 5, 1, 0), (5, 6, 2, 1), (6, 7, 3, 2), (7, 4, 0, 3), (0, 1, 2, 3), (7, 6, 5, 4)])
me_cube_013.use_remesh_preserve_volume = False
me_cube_013.use_remesh_preserve_attributes = False
me_cube_013.use_mirror_vertex_groups = False
me_cube_013.update()
me_cube_012 = bpy.data.meshes.new('Cube.012')
me_cube_012.from_pydata([(-100.0, -100.0, -100.0), (-100.0, 100.0, -100.0), (100.0, 100.0, -100.0), (100.0, -100.0, -100.0), (-100.0, -100.0, 100.0), (-100.0, 100.0, 100.0), (100.0, 100.0, 100.0), (100.0, -100.0, 100.0)], [], [(4, 5, 1, 0), (5, 6, 2, 1), (6, 7, 3, 2), (7, 4, 0, 3), (0, 1, 2, 3), (7, 6, 5, 4)])
me_cube_012.use_remesh_preserve_volume = False
me_cube_012.use_remesh_preserve_attributes = False
me_cube_012.use_mirror_vertex_groups = False
me_cube_012.update()
me_cube_011 = bpy.data.meshes.new('Cube.011')
me_cube_011.from_pydata([(-100.0, -100.0, -100.0), (-100.0, 100.0, -100.0), (100.0, 100.0, -100.0), (100.0, -100.0, -100.0), (-100.0, -100.0, 100.0), (-100.0, 100.0, 100.0), (100.0, 100.0, 100.0), (100.0, -100.0, 100.0)], [], [(4, 5, 1, 0), (5, 6, 2, 1), (6, 7, 3, 2), (7, 4, 0, 3), (0, 1, 2, 3), (7, 6, 5, 4)])
me_cube_011.use_remesh_preserve_volume = False
me_cube_011.use_remesh_preserve_attributes = False
me_cube_011.use_mirror_vertex_groups = False
me_cube_011.update()
me_cube_010 = bpy.data.meshes.new('Cube.010')
me_cube_010.from_pydata([(-100.0, -100.0, -100.0), (-100.0, 100.0, -100.0), (100.0, 100.0, -100.0), (100.0, -100.0, -100.0), (-100.0, -100.0, 100.0), (-100.0, 100.0, 100.0), (100.0, 100.0, 100.0), (100.0, -100.0, 100.0)], [], [(4, 5, 1, 0), (5, 6, 2, 1), (6, 7, 3, 2), (7, 4, 0, 3), (0, 1, 2, 3), (7, 6, 5, 4)])
me_cube_010.use_remesh_preserve_volume = False
me_cube_010.use_remesh_preserve_attributes = False
me_cube_010.use_mirror_vertex_groups = False
me_cube_010.update()
me_cube_009 = bpy.data.meshes.new('Cube.009')
me_cube_009.from_pydata([(-100.0, -100.0, -100.0), (-100.0, 100.0, -100.0), (100.0, 100.0, -100.0), (100.0, -100.0, -100.0), (-100.0, -100.0, 100.0), (-100.0, 100.0, 100.0), (100.0, 100.0, 100.0), (100.0, -100.0, 100.0)], [], [(4, 5, 1, 0), (5, 6, 2, 1), (6, 7, 3, 2), (7, 4, 0, 3), (0, 1, 2, 3), (7, 6, 5, 4)])
me_cube_009.use_remesh_preserve_volume = False
me_cube_009.use_remesh_preserve_attributes = False
me_cube_009.use_mirror_vertex_groups = False
me_cube_009.update()
me_cube_008 = bpy.data.meshes.new('Cube.008')
me_cube_008.from_pydata([(-100.0, -100.0, -100.0), (-100.0, 100.0, -100.0), (100.0, 100.0, -100.0), (100.0, -100.0, -100.0), (-100.0, -100.0, 100.0), (-100.0, 100.0, 100.0), (100.0, 100.0, 100.0), (100.0, -100.0, 100.0)], [], [(4, 5, 1, 0), (5, 6, 2, 1), (6, 7, 3, 2), (7, 4, 0, 3), (0, 1, 2, 3), (7, 6, 5, 4)])
me_cube_008.use_remesh_preserve_volume = False
me_cube_008.use_remesh_preserve_attributes = False
me_cube_008.use_mirror_vertex_groups = False
me_cube_008.update()
me_cube_114 = bpy.data.meshes.new('Cube.114')
me_cube_114.from_pydata([(-100.0, -100.0, -100.0), (-100.0, 100.0, -100.0), (100.0, 100.0, -100.0), (100.0, -100.0, -100.0), (-100.0, -100.0, 100.0), (-100.0, 100.0, 100.0), (100.0, 100.0, 100.0), (100.0, -100.0, 100.0)], [], [(4, 5, 1, 0), (5, 6, 2, 1), (6, 7, 3, 2), (7, 4, 0, 3), (0, 1, 2, 3), (7, 6, 5, 4)])
me_cube_114.use_remesh_preserve_volume = False
me_cube_114.use_remesh_preserve_attributes = False
me_cube_114.use_mirror_vertex_groups = False
me_cube_114.update()
me_cube_113 = bpy.data.meshes.new('Cube.113')
me_cube_113.from_pydata([(-100.0, -100.0, -100.0), (-100.0, 100.0, -100.0), (100.0, 100.0, -100.0), (100.0, -100.0, -100.0), (-100.0, -100.0, 100.0), (-100.0, 100.0, 100.0), (100.0, 100.0, 100.0), (100.0, -100.0, 100.0)], [], [(4, 5, 1, 0), (5, 6, 2, 1), (6, 7, 3, 2), (7, 4, 0, 3), (0, 1, 2, 3), (7, 6, 5, 4)])
me_cube_113.use_remesh_preserve_volume = False
me_cube_113.use_remesh_preserve_attributes = False
me_cube_113.use_mirror_vertex_groups = False
me_cube_113.update()
me_cube_112 = bpy.data.meshes.new('Cube.112')
me_cube_112.from_pydata([(-100.0, -100.0, -100.0), (-100.0, 100.0, -100.0), (100.0, 100.0, -100.0), (100.0, -100.0, -100.0), (-100.0, -100.0, 100.0), (-100.0, 100.0, 100.0), (100.0, 100.0, 100.0), (100.0, -100.0, 100.0)], [], [(4, 5, 1, 0), (5, 6, 2, 1), (6, 7, 3, 2), (7, 4, 0, 3), (0, 1, 2, 3), (7, 6, 5, 4)])
me_cube_112.use_remesh_preserve_volume = False
me_cube_112.use_remesh_preserve_attributes = False
me_cube_112.use_mirror_vertex_groups = False
me_cube_112.update()
me_cube_111 = bpy.data.meshes.new('Cube.111')
me_cube_111.from_pydata([(-100.0, -100.0, -100.0), (-100.0, 100.0, -100.0), (100.0, 100.0, -100.0), (100.0, -100.0, -100.0), (-100.0, -100.0, 100.0), (-100.0, 100.0, 100.0), (100.0, 100.0, 100.0), (100.0, -100.0, 100.0)], [], [(4, 5, 1, 0), (5, 6, 2, 1), (6, 7, 3, 2), (7, 4, 0, 3), (0, 1, 2, 3), (7, 6, 5, 4)])
me_cube_111.use_remesh_preserve_volume = False
me_cube_111.use_remesh_preserve_attributes = False
me_cube_111.use_mirror_vertex_groups = False
me_cube_111.update()
me_cube_049 = bpy.data.meshes.new('Cube.049')
me_cube_049.from_pydata([(-100.0, -100.0, -100.0), (-100.0, 100.0, -100.0), (100.0, 100.0, -100.0), (100.0, -100.0, -100.0), (-100.0, -100.0, 100.0), (-100.0, 100.0, 100.0), (100.0, 100.0, 100.0), (100.0, -100.0, 100.0)], [], [(4, 5, 1, 0), (5, 6, 2, 1), (6, 7, 3, 2), (7, 4, 0, 3), (0, 1, 2, 3), (7, 6, 5, 4)])
me_cube_049.use_remesh_preserve_volume = False
me_cube_049.use_remesh_preserve_attributes = False
me_cube_049.use_mirror_vertex_groups = False
me_cube_049.update()
me_cube_006 = bpy.data.meshes.new('Cube.006')
me_cube_006.from_pydata([(-100.0, -100.0, -100.0), (-100.0, 100.0, -100.0), (100.0, 100.0, -100.0), (100.0, -100.0, -100.0), (-100.0, -100.0, 100.0), (-100.0, 100.0, 100.0), (100.0, 100.0, 100.0), (100.0, -100.0, 100.0)], [], [(4, 5, 1, 0), (5, 6, 2, 1), (6, 7, 3, 2), (7, 4, 0, 3), (0, 1, 2, 3), (7, 6, 5, 4)])
me_cube_006.use_remesh_preserve_volume = False
me_cube_006.use_remesh_preserve_attributes = False
me_cube_006.use_mirror_vertex_groups = False
me_cube_006.update()
me_cube_005 = bpy.data.meshes.new('Cube.005')
me_cube_005.from_pydata([(-100.0, -100.0, -100.0), (-100.0, 100.0, -100.0), (100.0, 100.0, -100.0), (100.0, -100.0, -100.0), (-100.0, -100.0, 100.0), (-100.0, 100.0, 100.0), (100.0, 100.0, 100.0), (100.0, -100.0, 100.0)], [], [(4, 5, 1, 0), (5, 6, 2, 1), (6, 7, 3, 2), (7, 4, 0, 3), (0, 1, 2, 3), (7, 6, 5, 4)])
me_cube_005.use_remesh_preserve_volume = False
me_cube_005.use_remesh_preserve_attributes = False
me_cube_005.use_mirror_vertex_groups = False
me_cube_005.update()
me_cube_004 = bpy.data.meshes.new('Cube.004')
me_cube_004.from_pydata([(-100.0, -100.0, -100.0), (-100.0, 100.0, -100.0), (100.0, 100.0, -100.0), (100.0, -100.0, -100.0), (-100.0, -100.0, 100.0), (-100.0, 100.0, 100.0), (100.0, 100.0, 100.0), (100.0, -100.0, 100.0)], [], [(4, 5, 1, 0), (5, 6, 2, 1), (6, 7, 3, 2), (7, 4, 0, 3), (0, 1, 2, 3), (7, 6, 5, 4)])
me_cube_004.use_remesh_preserve_volume = False
me_cube_004.use_remesh_preserve_attributes = False
me_cube_004.use_mirror_vertex_groups = False
me_cube_004.update()
me_cube_003 = bpy.data.meshes.new('Cube.003')
me_cube_003.from_pydata([(-100.0, -100.0, -100.0), (-100.0, 100.0, -100.0), (100.0, 100.0, -100.0), (100.0, -100.0, -100.0), (-100.0, -100.0, 100.0), (-100.0, 100.0, 100.0), (100.0, 100.0, 100.0), (100.0, -100.0, 100.0)], [], [(4, 5, 1, 0), (5, 6, 2, 1), (6, 7, 3, 2), (7, 4, 0, 3), (0, 1, 2, 3), (7, 6, 5, 4)])
me_cube_003.use_remesh_preserve_volume = False
me_cube_003.use_remesh_preserve_attributes = False
me_cube_003.use_mirror_vertex_groups = False
me_cube_003.update()
me_cube_002 = bpy.data.meshes.new('Cube.002')
me_cube_002.from_pydata([(-100.0, -100.0, -100.0), (-100.0, 100.0, -100.0), (100.0, 100.0, -100.0), (100.0, -100.0, -100.0), (-100.0, -100.0, 100.0), (-100.0, 100.0, 100.0), (100.0, 100.0, 100.0), (100.0, -100.0, 100.0)], [], [(4, 5, 1, 0), (5, 6, 2, 1), (6, 7, 3, 2), (7, 4, 0, 3), (0, 1, 2, 3), (7, 6, 5, 4)])
me_cube_002.use_remesh_preserve_volume = False
me_cube_002.use_remesh_preserve_attributes = False
me_cube_002.use_mirror_vertex_groups = False
me_cube_002.update()
me_cube_001 = bpy.data.meshes.new('Cube.001')
me_cube_001.from_pydata([(-100.0, -100.0, -100.0), (-100.0, 100.0, -100.0), (100.0, 100.0, -100.0), (100.0, -100.0, -100.0), (-100.0, -100.0, 100.0), (-100.0, 100.0, 100.0), (100.0, 100.0, 100.0), (100.0, -100.0, 100.0)], [], [(4, 5, 1, 0), (5, 6, 2, 1), (6, 7, 3, 2), (7, 4, 0, 3), (0, 1, 2, 3), (7, 6, 5, 4)])
me_cube_001.use_remesh_preserve_volume = False
me_cube_001.use_remesh_preserve_attributes = False
me_cube_001.use_mirror_vertex_groups = False
me_cube_001.update()

# ---- objects
ob_map_floor_1_roof = bpy.data.objects.new('map_floor_1_roof', me_plane_007)
ob_ubx_map_floor_1_roof_32 = bpy.data.objects.new('UBX_map_floor_1_roof_32', me_cube_026)
ob_ubx_map_floor_1_roof_31 = bpy.data.objects.new('UBX_map_floor_1_roof_31', me_cube_025)
ob_ubx_map_floor_1_roof_30 = bpy.data.objects.new('UBX_map_floor_1_roof_30', me_cube_024)
ob_ubx_map_floor_1_roof_29 = bpy.data.objects.new('UBX_map_floor_1_roof_29', me_cube_023)
ob_ubx_map_floor_1_roof_28 = bpy.data.objects.new('UBX_map_floor_1_roof_28', me_cube_022)
ob_ubx_map_floor_1_roof_27 = bpy.data.objects.new('UBX_map_floor_1_roof_27', me_cube_021)
ob_ubx_map_floor_1_roof_26 = bpy.data.objects.new('UBX_map_floor_1_roof_26', me_cube_020)
ob_ubx_map_floor_1_roof_25 = bpy.data.objects.new('UBX_map_floor_1_roof_25', me_cube_019)
ob_ubx_map_floor_1_roof_24 = bpy.data.objects.new('UBX_map_floor_1_roof_24', me_cube_018)
ob_ubx_map_floor_1_roof_23 = bpy.data.objects.new('UBX_map_floor_1_roof_23', me_cube_017)
ob_ubx_map_floor_1_roof_22 = bpy.data.objects.new('UBX_map_floor_1_roof_22', me_cube_016)
ob_ubx_map_floor_1_roof_20 = bpy.data.objects.new('UBX_map_floor_1_roof_20', me_cube_015)
ob_ubx_map_floor_1_roof_19 = bpy.data.objects.new('UBX_map_floor_1_roof_19', me_cube_014)
ob_ubx_map_floor_1_roof_18 = bpy.data.objects.new('UBX_map_floor_1_roof_18', me_cube_013)
ob_ubx_map_floor_1_roof_17 = bpy.data.objects.new('UBX_map_floor_1_roof_17', me_cube_012)
ob_ubx_map_floor_1_roof_16 = bpy.data.objects.new('UBX_map_floor_1_roof_16', me_cube_011)
ob_ubx_map_floor_1_roof_15 = bpy.data.objects.new('UBX_map_floor_1_roof_15', me_cube_010)
ob_ubx_map_floor_1_roof_14 = bpy.data.objects.new('UBX_map_floor_1_roof_14', me_cube_009)
ob_ubx_map_floor_1_roof_13 = bpy.data.objects.new('UBX_map_floor_1_roof_13', me_cube_008)
ob_ubx_map_floor_1_roof_11 = bpy.data.objects.new('UBX_map_floor_1_roof_11', me_cube_114)
ob_ubx_map_floor_1_roof_10 = bpy.data.objects.new('UBX_map_floor_1_roof_10', me_cube_113)
ob_ubx_map_floor_1_roof_09 = bpy.data.objects.new('UBX_map_floor_1_roof_09', me_cube_112)
ob_ubx_map_floor_1_roof_08 = bpy.data.objects.new('UBX_map_floor_1_roof_08', me_cube_111)
ob_ubx_map_floor_1_roof_07 = bpy.data.objects.new('UBX_map_floor_1_roof_07', me_cube_049)
ob_ubx_map_floor_1_roof_06 = bpy.data.objects.new('UBX_map_floor_1_roof_06', me_cube_006)
ob_ubx_map_floor_1_roof_05 = bpy.data.objects.new('UBX_map_floor_1_roof_05', me_cube_005)
ob_ubx_map_floor_1_roof_04 = bpy.data.objects.new('UBX_map_floor_1_roof_04', me_cube_004)
ob_ubx_map_floor_1_roof_03 = bpy.data.objects.new('UBX_map_floor_1_roof_03', me_cube_003)
ob_ubx_map_floor_1_roof_02 = bpy.data.objects.new('UBX_map_floor_1_roof_02', me_cube_002)
ob_ubx_map_floor_1_roof_01 = bpy.data.objects.new('UBX_map_floor_1_roof_01', me_cube_001)

# ---- transforms, parenting, visibility, modifiers, constraints
ob_map_floor_1_roof.location = (0.0, 0.0, 0.0)
ob_map_floor_1_roof.lineart.crease_threshold = 0.0
ob_ubx_map_floor_1_roof_32.location = (-352.8, -827.0, 570.5)
ob_ubx_map_floor_1_roof_32.rotation_euler = (0.0, -0.0, 1.571)
ob_ubx_map_floor_1_roof_32.scale = (1.015, 0.1588, 1.525)
ob_ubx_map_floor_1_roof_32.lineart.crease_threshold = 0.0
ob_ubx_map_floor_1_roof_31.location = (-1224.0, -366.3, 570.5)
ob_ubx_map_floor_1_roof_31.rotation_euler = (0.0, -0.0, 1.571)
ob_ubx_map_floor_1_roof_31.scale = (3.687, 0.2309, 1.525)
ob_ubx_map_floor_1_roof_31.lineart.crease_threshold = 0.0
ob_ubx_map_floor_1_roof_30.location = (305.7, -666.1, 570.5)
ob_ubx_map_floor_1_roof_30.rotation_euler = (0.0, -0.0, 1.571)
ob_ubx_map_floor_1_roof_30.scale = (0.9655, 0.1588, 1.525)
ob_ubx_map_floor_1_roof_30.lineart.crease_threshold = 0.0
ob_ubx_map_floor_1_roof_29.location = (-769.0, -831.4, 570.5)
ob_ubx_map_floor_1_roof_29.rotation_euler = (0.0, -0.0, 1.571)
ob_ubx_map_floor_1_roof_29.scale = (1.023, 0.1588, 1.525)
ob_ubx_map_floor_1_roof_29.lineart.crease_threshold = 0.0
ob_ubx_map_floor_1_roof_28.location = (-248.4, -660.0, 570.5)
ob_ubx_map_floor_1_roof_28.rotation_euler = (0.0, -0.0, 1.571)
ob_ubx_map_floor_1_roof_28.scale = (0.7957, 0.1588, 1.525)
ob_ubx_map_floor_1_roof_28.lineart.crease_threshold = 0.0
ob_ubx_map_floor_1_roof_27.location = (-167.6, -668.2, 570.5)
ob_ubx_map_floor_1_roof_27.rotation_euler = (0.0, -0.0, 1.571)
ob_ubx_map_floor_1_roof_27.scale = (0.89, 0.1588, 1.525)
ob_ubx_map_floor_1_roof_27.lineart.crease_threshold = 0.0
ob_ubx_map_floor_1_roof_26.location = (1198.0, 471.1, 570.5)
ob_ubx_map_floor_1_roof_26.rotation_euler = (0.0, -0.0, 1.571)
ob_ubx_map_floor_1_roof_26.scale = (3.337, 0.1588, 1.525)
ob_ubx_map_floor_1_roof_26.lineart.crease_threshold = 0.0
ob_ubx_map_floor_1_roof_25.location = (-841.3, 602.8, 570.5)
ob_ubx_map_floor_1_roof_25.rotation_euler = (0.0, -0.0, 1.571)
ob_ubx_map_floor_1_roof_25.scale = (2.038, 0.1588, 1.525)
ob_ubx_map_floor_1_roof_25.lineart.crease_threshold = 0.0
ob_ubx_map_floor_1_roof_24.location = (-1224.0, -371.2, 570.5)
ob_ubx_map_floor_1_roof_24.rotation_euler = (0.0, -0.0, 1.571)
ob_ubx_map_floor_1_roof_24.scale = (3.718, 0.1588, 1.525)
ob_ubx_map_floor_1_roof_24.lineart.crease_threshold = 0.0
ob_ubx_map_floor_1_roof_23.location = (1348.0, -233.4, 570.5)
ob_ubx_map_floor_1_roof_23.rotation_euler = (0.0, -0.0, 1.571)
ob_ubx_map_floor_1_roof_23.scale = (3.718, 0.1588, 1.525)
ob_ubx_map_floor_1_roof_23.lineart.crease_threshold = 0.0
ob_ubx_map_floor_1_roof_22.location = (-301.0, -729.5, 574.9)
ob_ubx_map_floor_1_roof_22.scale = (0.5619, 0.152, 1.499)
ob_ubx_map_floor_1_roof_22.lineart.crease_threshold = 0.0
ob_ubx_map_floor_1_roof_20.location = (-209.1, -592.0, 574.9)
ob_ubx_map_floor_1_roof_20.scale = (0.4813, 0.152, 1.499)
ob_ubx_map_floor_1_roof_20.lineart.crease_threshold = 0.0
ob_ubx_map_floor_1_roof_19.location = (-1048.0, 412.3, 574.9)
ob_ubx_map_floor_1_roof_19.scale = (2.42, 0.152, 1.499)
ob_ubx_map_floor_1_roof_19.lineart.crease_threshold = 0.0
ob_ubx_map_floor_1_roof_18.location = (-995.2, -727.1, 574.9)
ob_ubx_map_floor_1_roof_18.scale = (2.42, 0.152, 1.499)
ob_ubx_map_floor_1_roof_18.lineart.crease_threshold = 0.0
ob_ubx_map_floor_1_roof_17.location = (-561.6, -920.3, 574.9)
ob_ubx_map_floor_1_roof_17.scale = (2.15, 0.152, 1.499)
ob_ubx_map_floor_1_roof_17.lineart.crease_threshold = 0.0
ob_ubx_map_floor_1_roof_16.location = (179.7, 792.5, 575.8)
ob_ubx_map_floor_1_roof_16.scale = (10.3, 0.1588, 1.494)
ob_ubx_map_floor_1_roof_16.lineart.crease_threshold = 0.0
ob_ubx_map_floor_1_roof_15.location = (1278.0, 124.8, 570.5)
ob_ubx_map_floor_1_roof_15.scale = (0.8737, 0.1588, 1.525)
ob_ubx_map_floor_1_roof_15.lineart.crease_threshold = 0.0
ob_ubx_map_floor_1_roof_14.location = (823.9, -587.5, 574.9)
ob_ubx_map_floor_1_roof_14.scale = (5.336, 0.152, 1.499)
ob_ubx_map_floor_1_roof_14.lineart.crease_threshold = 0.0
ob_ubx_map_floor_1_roof_13.location = (65.52, -748.8, 574.9)
ob_ubx_map_floor_1_roof_13.scale = (2.42, 0.152, 1.499)
ob_ubx_map_floor_1_roof_13.lineart.crease_threshold = 0.0
ob_ubx_map_floor_1_roof_11.location = (95.19, 896.9, 403.0)
ob_ubx_map_floor_1_roof_11.scale = (2.178, 1.003, 0.0863)
ob_ubx_map_floor_1_roof_11.lineart.crease_threshold = 0.0
ob_ubx_map_floor_1_roof_10.location = (71.17, 530.6, 403.0)
ob_ubx_map_floor_1_roof_10.scale = (1.93, 1.086, 0.0863)
ob_ubx_map_floor_1_roof_10.lineart.crease_threshold = 0.0
ob_ubx_map_floor_1_roof_09.location = (341.4, 281.4, 403.0)
ob_ubx_map_floor_1_roof_09.scale = (2.192, 1.377, 0.0863)
ob_ubx_map_floor_1_roof_09.lineart.crease_threshold = 0.0
ob_ubx_map_floor_1_roof_08.location = (-63.96, -87.98, 403.0)
ob_ubx_map_floor_1_roof_08.scale = (1.792, 5.186, 0.0863)
ob_ubx_map_floor_1_roof_08.lineart.crease_threshold = 0.0
ob_ubx_map_floor_1_roof_07.location = (-1260.0, 204.2, 562.2)
ob_ubx_map_floor_1_roof_07.scale = (0.2629, 2.202, 1.688)
ob_ubx_map_floor_1_roof_07.lineart.crease_threshold = 0.0
ob_ubx_map_floor_1_roof_06.location = (-486.4, 612.0, 403.0)
ob_ubx_map_floor_1_roof_06.scale = (3.668, 1.91, 0.1893)
ob_ubx_map_floor_1_roof_06.lineart.crease_threshold = 0.0
ob_ubx_map_floor_1_roof_05.location = (-741.4, -156.7, 403.0)
ob_ubx_map_floor_1_roof_05.scale = (5.003, 5.783, 0.1893)
ob_ubx_map_floor_1_roof_05.lineart.crease_threshold = 0.0
ob_ubx_map_floor_1_roof_04.location = (-561.2, -838.7, 403.0)
ob_ubx_map_floor_1_roof_04.scale = (2.127, 0.9179, 0.0863)
ob_ubx_map_floor_1_roof_04.lineart.crease_threshold = 0.0
ob_ubx_map_floor_1_roof_03.location = (69.06, -682.5, 403.0)
ob_ubx_map_floor_1_roof_03.scale = (2.544, 0.7892, 0.0863)
ob_ubx_map_floor_1_roof_03.lineart.crease_threshold = 0.0
ob_ubx_map_floor_1_roof_02.location = (882.8, 477.4, 403.0)
ob_ubx_map_floor_1_roof_02.scale = (3.242, 3.269, 0.0863)
ob_ubx_map_floor_1_roof_02.lineart.crease_threshold = 0.0
ob_ubx_map_floor_1_roof_01.location = (729.7, -234.2, 403.0)
ob_ubx_map_floor_1_roof_01.scale = (6.298, 3.788, 0.0863)
ob_ubx_map_floor_1_roof_01.lineart.crease_threshold = 0.0

# ---- collection membership
col_collection_1.objects.link(ob_map_floor_1_roof)
col_collection_11.objects.link(ob_ubx_map_floor_1_roof_32)
col_collection_11.objects.link(ob_ubx_map_floor_1_roof_31)
col_collection_11.objects.link(ob_ubx_map_floor_1_roof_30)
col_collection_11.objects.link(ob_ubx_map_floor_1_roof_29)
col_collection_11.objects.link(ob_ubx_map_floor_1_roof_28)
col_collection_11.objects.link(ob_ubx_map_floor_1_roof_27)
col_collection_11.objects.link(ob_ubx_map_floor_1_roof_26)
col_collection_11.objects.link(ob_ubx_map_floor_1_roof_25)
col_collection_11.objects.link(ob_ubx_map_floor_1_roof_24)
col_collection_11.objects.link(ob_ubx_map_floor_1_roof_23)
col_collection_11.objects.link(ob_ubx_map_floor_1_roof_22)
col_collection_11.objects.link(ob_ubx_map_floor_1_roof_20)
col_collection_11.objects.link(ob_ubx_map_floor_1_roof_19)
col_collection_11.objects.link(ob_ubx_map_floor_1_roof_18)
col_collection_11.objects.link(ob_ubx_map_floor_1_roof_17)
col_collection_11.objects.link(ob_ubx_map_floor_1_roof_16)
col_collection_11.objects.link(ob_ubx_map_floor_1_roof_15)
col_collection_11.objects.link(ob_ubx_map_floor_1_roof_14)
col_collection_11.objects.link(ob_ubx_map_floor_1_roof_13)
col_collection_11.objects.link(ob_ubx_map_floor_1_roof_11)
col_collection_11.objects.link(ob_ubx_map_floor_1_roof_10)
col_collection_11.objects.link(ob_ubx_map_floor_1_roof_09)
col_collection_11.objects.link(ob_ubx_map_floor_1_roof_08)
col_collection_11.objects.link(ob_ubx_map_floor_1_roof_07)
col_collection_11.objects.link(ob_ubx_map_floor_1_roof_06)
col_collection_11.objects.link(ob_ubx_map_floor_1_roof_05)
col_collection_11.objects.link(ob_ubx_map_floor_1_roof_04)
col_collection_11.objects.link(ob_ubx_map_floor_1_roof_03)
col_collection_11.objects.link(ob_ubx_map_floor_1_roof_02)
col_collection_11.objects.link(ob_ubx_map_floor_1_roof_01)

# ---- scene / render settings (as saved in the file)
scene.frame_start = 1; scene.frame_end = 250; scene.frame_set(0)
scene.render.engine = 'BLENDER_EEVEE_NEXT'
scene.render.resolution_percentage = 50
scene.render.dither_intensity = 0.0
scene.cycles.use_denoising = False
scene.cycles.samples = 10
scene.cycles.sampling_pattern = 'TABULATED_SOBOL'
scene.cycles.light_sampling_threshold = 0.0
scene.cycles.use_adaptive_sampling = False
scene.cycles.use_light_tree = False
scene.cycles.blur_glossy = 0.0
scene.cycles.volume_bounces = 1
scene.cycles.pixel_filter_type = 'GAUSSIAN'
scene.cycles.sample_clamp_indirect = 0.0
scene.view_settings.view_transform = 'Standard'
scene.unit_settings.scale_length = 0.01
bpy.context.view_layer.update()

# ---- added for rendering (the .blend has no active camera and no usable light): camera, sun
cam_auto = bpy.data.cameras.new('AutoCamera')
cam_auto.lens = 50.0
cam_auto.sensor_width = 36.0
cam_auto.clip_end = 54882.1
ob_auto_camera = bpy.data.objects.new('AutoCamera', cam_auto)
scene.collection.objects.link(ob_auto_camera)
ob_auto_camera.location = (3168.96, -3721.42, 2815.48)
ob_auto_camera.rotation_euler = (1.09748, -7.21219e-08, 0.694738)
scene.camera = ob_auto_camera
light_auto_sun = bpy.data.lights.new('AutoSun', 'SUN')
light_auto_sun.energy = 3.0
light_auto_sun.angle = 0.0523599
ob_auto_sun = bpy.data.objects.new('AutoSun', light_auto_sun)
scene.collection.objects.link(ob_auto_sun)
ob_auto_sun.rotation_euler = (0.872665, 0.174533, 0.523599)
bpy.context.view_layer.update()
